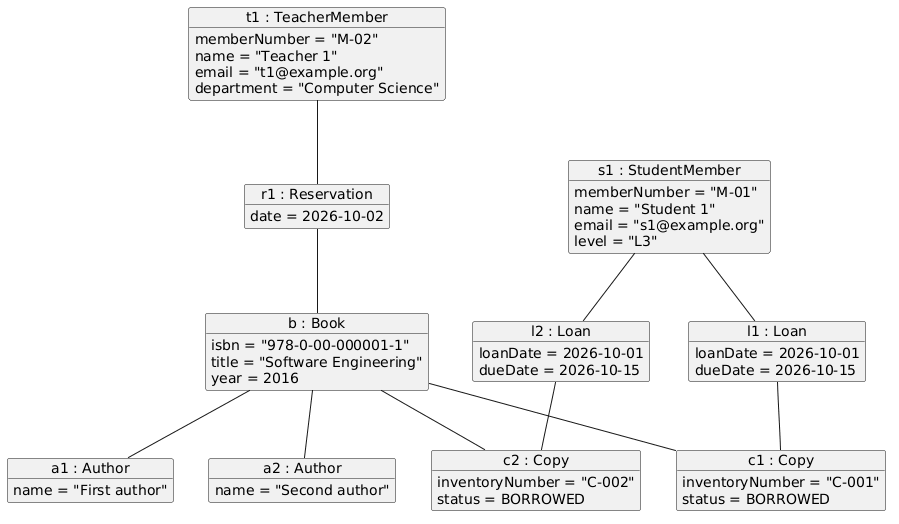

The diagram above was rendered by PlantUML. Its source (embedded in the PNG):
@startuml
skinparam objectAttributeIconSize 0

object "a1 : Author" as a1 {
  name = "First author"
}

object "a2 : Author" as a2 {
  name = "Second author"
}

object "b : Book" as b {
  isbn = "978-0-00-000001-1"
  title = "Software Engineering"
  year = 2016
}

object "c1 : Copy" as c1 {
  inventoryNumber = "C-001"
  status = BORROWED
}

object "c2 : Copy" as c2 {
  inventoryNumber = "C-002"
  status = BORROWED
}

object "s1 : StudentMember" as s1 {
  memberNumber = "M-01"
  name = "Student 1"
  email = "s1@example.org"
  level = "L3"
}

object "t1 : TeacherMember" as t1 {
  memberNumber = "M-02"
  name = "Teacher 1"
  email = "t1@example.org"
  department = "Computer Science"
}

object "l1 : Loan" as l1 {
  loanDate = 2026-10-01
  dueDate = 2026-10-15
}

object "l2 : Loan" as l2 {
  loanDate = 2026-10-01
  dueDate = 2026-10-15
}

object "r1 : Reservation" as r1 {
  date = 2026-10-02
}

b -- a1
b -- a2

b -- c1
b -- c2

s1 -- l1
s1 -- l2

l1 -- c1
l2 -- c2

t1 -- r1
r1 -- b
@enduml